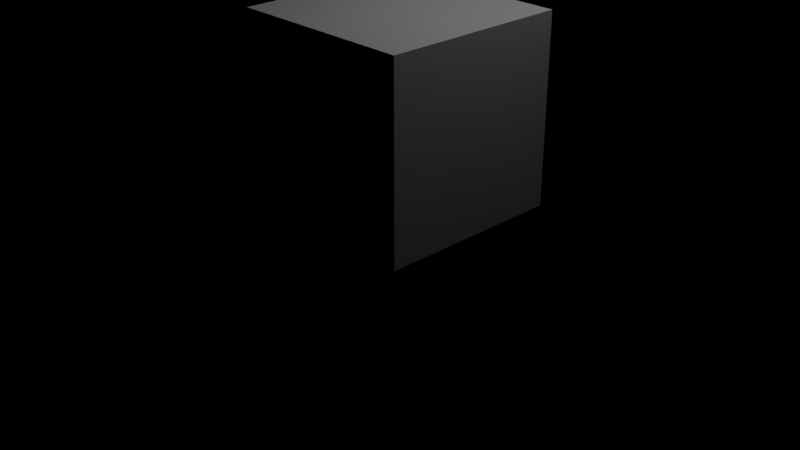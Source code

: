 # Source: swiatlo.blend  (saved by Blender 3.0.42; exported with 4.5.12 LTS)
import bpy
from mathutils import Matrix  # noqa: F401  (used for matrix-valued properties, if any)

bpy.ops.wm.read_factory_settings(use_empty=True)
scene = bpy.context.scene
scene.name = 'Scene'

# ---- collections
col_collection = bpy.data.collections.new('Collection'); scene.collection.children.link(col_collection)

# ---- materials (node trees are filled in below, after node groups)
mat_material = bpy.data.materials.new('Material')
mat_material.alpha_threshold = 0.0
mat_material.use_transparent_shadow = False
mat_material.line_color = (0.0, 0.0, 0.0, 1.0)

# ---- material node trees
mat_material.use_nodes = True; mat_material.node_tree.nodes.clear()
_N = mat_material.node_tree.nodes; _L = mat_material.node_tree.links
n0 = _N.new('ShaderNodeOutputMaterial'); n0.name = 'Material Output'; n0.location = (300, 300)
n1 = _N.new('ShaderNodeBsdfPrincipled'); n1.name = 'Principled BSDF'; n1.location = (10, 300)
n1.distribution = 'GGX'
n1.subsurface_method = 'RANDOM_WALK_SKIN'
n1.inputs[2].default_value = 0.4
n1.inputs[3].default_value = 1.45
n1.inputs[27].default_value = (0.0, 0.0, 0.0, 1.0)
n1.inputs[28].default_value = 1.0
_L.new(n1.outputs[0], n0.inputs[0])
n0.is_active_output = True

# ---- world
world_world = bpy.data.worlds.new('World'); scene.world = world_world
world_world.use_nodes = True; world_world.node_tree.nodes.clear()
_N = world_world.node_tree.nodes; _L = world_world.node_tree.links
n0 = _N.new('ShaderNodeOutputWorld'); n0.name = 'World Output'; n0.location = (300, 300)
n1 = _N.new('ShaderNodeBackground'); n1.name = 'Background'; n1.location = (10, 300)
n1.inputs[0].default_value = (0.0, 0.0, 0.0, 1.0)
_L.new(n1.outputs[0], n0.inputs[0])
n0.is_active_output = True
world_world.color = (0.05088, 0.05088, 0.05088)
world_world.use_sun_shadow = False
world_world.sun_shadow_jitter_overblur = 0.0

# ---- cameras
cam_camera = bpy.data.cameras.new('Camera')
cam_camera.clip_end = 100.0
cam_camera.ortho_scale = 7.314

# ---- lights
light_light = bpy.data.lights.new('Light', 'POINT')
light_light.transmission_factor = 0.0
light_light.energy = 100.0
light_light.shadow_soft_size = 0.5
light_light.shadow_maximum_resolution = 0.006
light_light.use_absolute_resolution = True
light_point = bpy.data.lights.new('Point', 'POINT')
light_point.transmission_factor = 0.0
light_point.shadow_soft_size = 0.25
light_point.shadow_maximum_resolution = 0.006
light_point.use_absolute_resolution = True

# ---- meshes
me_cube = bpy.data.meshes.new('Cube')
me_cube.from_pydata([(1.0, 1.0, 1.0), (1.0, 1.0, -1.0), (1.0, -1.0, 1.0), (1.0, -1.0, -1.0), (-1.0, 1.0, 1.0), (-1.0, 1.0, -1.0), (-1.0, -1.0, 1.0), (-1.0, -1.0, -1.0)], [], [(0, 4, 6, 2), (3, 2, 6, 7), (7, 6, 4, 5), (5, 1, 3, 7), (1, 0, 2, 3), (5, 4, 0, 1)])
_uv = me_cube.uv_layers.new(name='UVMap')
_uv.uv.foreach_set('vector', [0.625, 0.5, 0.875, 0.5, 0.875, 0.75, 0.625, 0.75, 0.375, 0.75, 0.625, 0.75, 0.625, 1.0, 0.375, 1.0, 0.375, 0.0, 0.625, 0.0, 0.625, 0.25, 0.375, 0.25, 0.125, 0.5, 0.375, 0.5, 0.375, 0.75, 0.125, 0.75, 0.375, 0.5, 0.625, 0.5, 0.625, 0.75, 0.375, 0.75, 0.375, 0.25, 0.625, 0.25, 0.625, 0.5, 0.375, 0.5])
me_cube.materials.append(mat_material)
me_cube.use_remesh_preserve_volume = False
me_cube.use_remesh_preserve_attributes = False
me_cube.use_mirror_vertex_groups = False
me_cube.update()

# ---- objects
ob_cube = bpy.data.objects.new('Cube', me_cube)
ob_light = bpy.data.objects.new('Light', light_light)
ob_camera = bpy.data.objects.new('Camera', cam_camera)
ob_point = bpy.data.objects.new('Point', light_point)

# ---- transforms, parenting, visibility, modifiers, constraints
ob_cube.location = (0.0, 0.0, 1.17)
ob_cube.lock_rotations_4d = False
ob_cube.empty_display_type = 'ARROWS'
ob_cube.lineart.crease_threshold = 0.0
ob_light.location = (1.92, 1.005, 5.904)
ob_light.rotation_euler = (0.6503, 0.05522, 1.866)
ob_light.lock_rotations_4d = False
ob_light.empty_display_type = 'ARROWS'
ob_light.color = (0.0, 0.0, 0.0, 0.0)
ob_light.lineart.crease_threshold = 0.0
ob_camera.location = (7.359, -6.926, 4.958)
ob_camera.rotation_euler = (1.109, 0.0, 0.8149)
ob_camera.lock_rotations_4d = False
ob_camera.empty_display_type = 'ARROWS'
ob_camera.color = (0.0, 0.0, 0.0, 0.0)
ob_camera.display_type = 'WIRE'
ob_camera.lineart.crease_threshold = 0.0
ob_point.location = (0.01558, 0.7721, 4.658)

# ---- collection membership
col_collection.objects.link(ob_cube)
col_collection.objects.link(ob_light)
col_collection.objects.link(ob_camera)
col_collection.objects.link(ob_point)

# ---- scene / render settings (as saved in the file)
scene.camera = ob_camera
scene.frame_start = 1; scene.frame_end = 250; scene.frame_set(1)
scene.render.engine = 'BLENDER_EEVEE_NEXT'
scene.cycles.sampling_pattern = 'TABULATED_SOBOL'
scene.cycles.use_light_tree = False
scene.view_settings.view_transform = 'Filmic'
bpy.context.view_layer.update()
